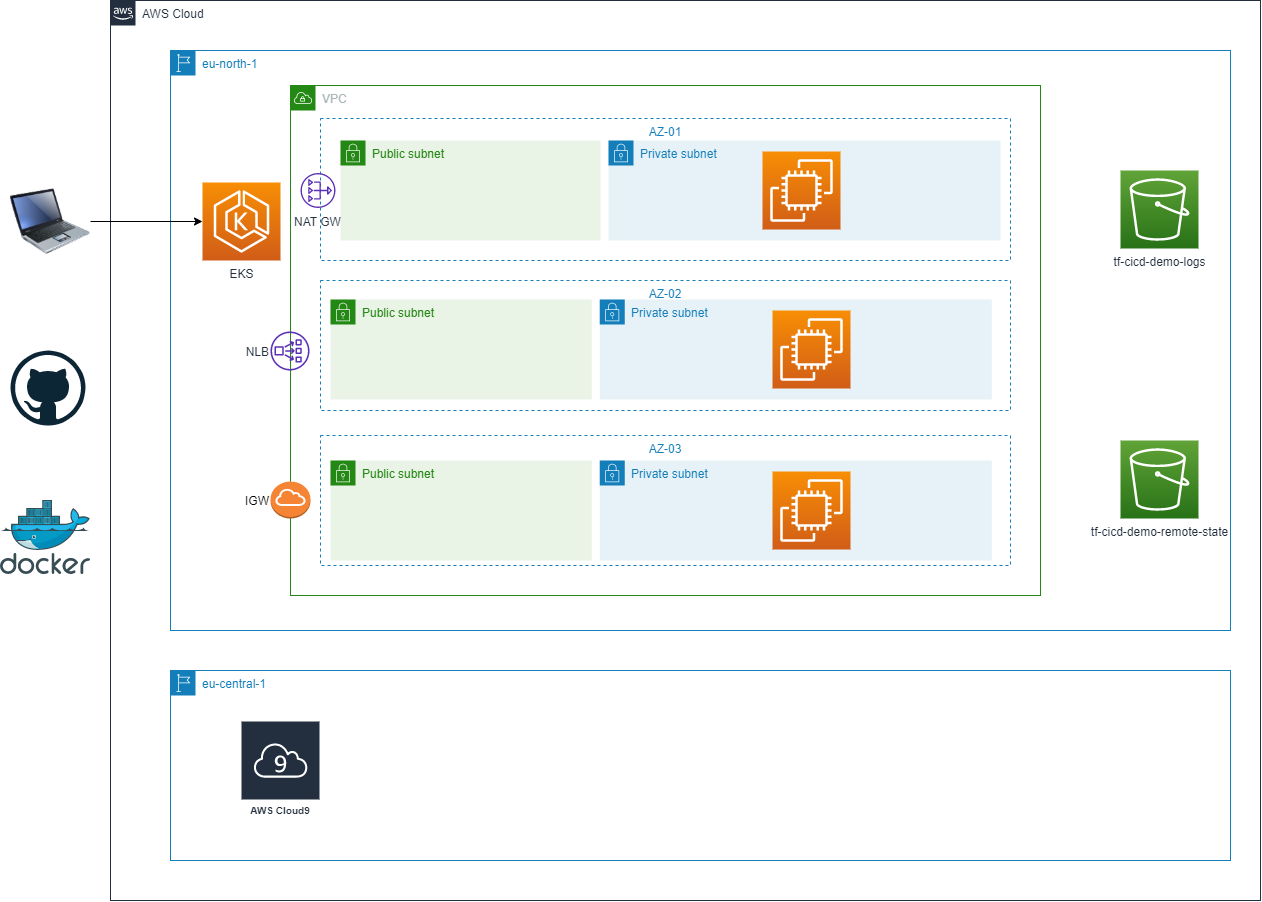

The diagram above was exported from draw.io. Its source (the exported page's mxGraphModel, read from the mxfile embedded in the PNG):
<mxGraphModel dx="1346" dy="1017" grid="1" gridSize="10" guides="1" tooltips="1" connect="1" arrows="1" fold="1" page="1" pageScale="1" pageWidth="850" pageHeight="1100" math="0" shadow="0">
  <root>
    <mxCell id="0" />
    <mxCell id="1" parent="0" />
    <mxCell id="VgtNxZjBWKErLNkY0q8S-3" value="&lt;span tabindex=&quot;-1&quot; class=&quot;&lt;br/&gt;          YNU__jNTudeR_6GXEwegm&lt;br/&gt;          _10BeBXyq-s6r7Rh_ndFM7L&lt;br/&gt;          &lt;br/&gt;        &quot;&gt;eu-north-1&lt;/span&gt;" style="points=[[0,0],[0.25,0],[0.5,0],[0.75,0],[1,0],[1,0.25],[1,0.5],[1,0.75],[1,1],[0.75,1],[0.5,1],[0.25,1],[0,1],[0,0.75],[0,0.5],[0,0.25]];outlineConnect=0;gradientColor=none;html=1;whiteSpace=wrap;fontSize=12;fontStyle=0;shape=mxgraph.aws4.group;grIcon=mxgraph.aws4.group_region;strokeColor=#147EBA;fillColor=none;verticalAlign=top;align=left;spacingLeft=30;fontColor=#147EBA;dashed=0;" parent="1" vertex="1">
      <mxGeometry x="180" y="100" width="1060" height="580" as="geometry" />
    </mxCell>
    <mxCell id="VgtNxZjBWKErLNkY0q8S-1" value="AWS Cloud" style="points=[[0,0],[0.25,0],[0.5,0],[0.75,0],[1,0],[1,0.25],[1,0.5],[1,0.75],[1,1],[0.75,1],[0.5,1],[0.25,1],[0,1],[0,0.75],[0,0.5],[0,0.25]];outlineConnect=0;gradientColor=none;html=1;whiteSpace=wrap;fontSize=12;fontStyle=0;shape=mxgraph.aws4.group;grIcon=mxgraph.aws4.group_aws_cloud_alt;strokeColor=#232F3E;fillColor=none;verticalAlign=top;align=left;spacingLeft=30;fontColor=#232F3E;dashed=0;" parent="1" vertex="1">
      <mxGeometry x="120" y="50" width="1150" height="900" as="geometry" />
    </mxCell>
    <mxCell id="VgtNxZjBWKErLNkY0q8S-2" value="VPC" style="points=[[0,0],[0.25,0],[0.5,0],[0.75,0],[1,0],[1,0.25],[1,0.5],[1,0.75],[1,1],[0.75,1],[0.5,1],[0.25,1],[0,1],[0,0.75],[0,0.5],[0,0.25]];outlineConnect=0;gradientColor=none;html=1;whiteSpace=wrap;fontSize=12;fontStyle=0;shape=mxgraph.aws4.group;grIcon=mxgraph.aws4.group_vpc;strokeColor=#248814;fillColor=none;verticalAlign=top;align=left;spacingLeft=30;fontColor=#AAB7B8;dashed=0;" parent="1" vertex="1">
      <mxGeometry x="300" y="135" width="750" height="510" as="geometry" />
    </mxCell>
    <mxCell id="VgtNxZjBWKErLNkY0q8S-17" value="AZ-01" style="fillColor=none;strokeColor=#147EBA;dashed=1;verticalAlign=top;fontStyle=0;fontColor=#147EBA;" parent="1" vertex="1">
      <mxGeometry x="330" y="168" width="690" height="142" as="geometry" />
    </mxCell>
    <mxCell id="VgtNxZjBWKErLNkY0q8S-5" value="eu-central-1" style="points=[[0,0],[0.25,0],[0.5,0],[0.75,0],[1,0],[1,0.25],[1,0.5],[1,0.75],[1,1],[0.75,1],[0.5,1],[0.25,1],[0,1],[0,0.75],[0,0.5],[0,0.25]];outlineConnect=0;gradientColor=none;html=1;whiteSpace=wrap;fontSize=12;fontStyle=0;shape=mxgraph.aws4.group;grIcon=mxgraph.aws4.group_region;strokeColor=#147EBA;fillColor=none;verticalAlign=top;align=left;spacingLeft=30;fontColor=#147EBA;dashed=0;" parent="1" vertex="1">
      <mxGeometry x="180" y="720" width="1060" height="190" as="geometry" />
    </mxCell>
    <mxCell id="VgtNxZjBWKErLNkY0q8S-7" value="AWS Cloud9" style="outlineConnect=0;fontColor=#232F3E;gradientColor=none;strokeColor=#ffffff;fillColor=#232F3E;dashed=0;verticalLabelPosition=middle;verticalAlign=bottom;align=center;html=1;whiteSpace=wrap;fontSize=10;fontStyle=1;spacing=3;shape=mxgraph.aws4.productIcon;prIcon=mxgraph.aws4.cloud9;" parent="1" vertex="1">
      <mxGeometry x="250" y="770" width="80" height="100" as="geometry" />
    </mxCell>
    <mxCell id="VgtNxZjBWKErLNkY0q8S-8" value="&lt;div class=&quot;header-section__bucket-name ng-binding&quot;&gt;tf-cicd-demo-logs&lt;/div&gt;" style="outlineConnect=0;fontColor=#232F3E;gradientColor=#60A337;gradientDirection=north;fillColor=#277116;strokeColor=#ffffff;dashed=0;verticalLabelPosition=bottom;verticalAlign=top;align=center;html=1;fontSize=12;fontStyle=0;aspect=fixed;shape=mxgraph.aws4.resourceIcon;resIcon=mxgraph.aws4.s3;" parent="1" vertex="1">
      <mxGeometry x="1130" y="220" width="78" height="78" as="geometry" />
    </mxCell>
    <mxCell id="VgtNxZjBWKErLNkY0q8S-9" value="&lt;div class=&quot;header-section__bucket-name ng-binding&quot;&gt;tf-cicd-demo-remote-state&lt;/div&gt;" style="outlineConnect=0;fontColor=#232F3E;gradientColor=#60A337;gradientDirection=north;fillColor=#277116;strokeColor=#ffffff;dashed=0;verticalLabelPosition=bottom;verticalAlign=top;align=center;html=1;fontSize=12;fontStyle=0;aspect=fixed;shape=mxgraph.aws4.resourceIcon;resIcon=mxgraph.aws4.s3;" parent="1" vertex="1">
      <mxGeometry x="1130" y="490" width="78" height="78" as="geometry" />
    </mxCell>
    <mxCell id="VgtNxZjBWKErLNkY0q8S-13" value="Private subnet" style="points=[[0,0],[0.25,0],[0.5,0],[0.75,0],[1,0],[1,0.25],[1,0.5],[1,0.75],[1,1],[0.75,1],[0.5,1],[0.25,1],[0,1],[0,0.75],[0,0.5],[0,0.25]];outlineConnect=0;gradientColor=none;html=1;whiteSpace=wrap;fontSize=12;fontStyle=0;shape=mxgraph.aws4.group;grIcon=mxgraph.aws4.group_security_group;grStroke=0;strokeColor=#147EBA;fillColor=#E6F2F8;verticalAlign=top;align=left;spacingLeft=30;fontColor=#147EBA;dashed=0;" parent="1" vertex="1">
      <mxGeometry x="618" y="190" width="392" height="100" as="geometry" />
    </mxCell>
    <mxCell id="VgtNxZjBWKErLNkY0q8S-14" value="Public subnet" style="points=[[0,0],[0.25,0],[0.5,0],[0.75,0],[1,0],[1,0.25],[1,0.5],[1,0.75],[1,1],[0.75,1],[0.5,1],[0.25,1],[0,1],[0,0.75],[0,0.5],[0,0.25]];outlineConnect=0;gradientColor=none;html=1;whiteSpace=wrap;fontSize=12;fontStyle=0;shape=mxgraph.aws4.group;grIcon=mxgraph.aws4.group_security_group;grStroke=0;strokeColor=#248814;fillColor=#E9F3E6;verticalAlign=top;align=left;spacingLeft=30;fontColor=#248814;dashed=0;" parent="1" vertex="1">
      <mxGeometry x="350" y="190" width="260" height="100" as="geometry" />
    </mxCell>
    <mxCell id="VgtNxZjBWKErLNkY0q8S-16" value="NAT&amp;nbsp;GW" style="outlineConnect=0;fontColor=#232F3E;gradientColor=none;fillColor=#5A30B5;strokeColor=none;dashed=0;verticalLabelPosition=bottom;verticalAlign=top;align=center;html=1;fontSize=12;fontStyle=0;aspect=fixed;pointerEvents=1;shape=mxgraph.aws4.nat_gateway;" parent="1" vertex="1">
      <mxGeometry x="310" y="222.5" width="35" height="35" as="geometry" />
    </mxCell>
    <mxCell id="VgtNxZjBWKErLNkY0q8S-18" value="AZ-02" style="fillColor=none;strokeColor=#147EBA;dashed=1;verticalAlign=top;fontStyle=0;fontColor=#147EBA;" parent="1" vertex="1">
      <mxGeometry x="330" y="330" width="690" height="130" as="geometry" />
    </mxCell>
    <mxCell id="VgtNxZjBWKErLNkY0q8S-19" value="AZ-03" style="fillColor=none;strokeColor=#147EBA;dashed=1;verticalAlign=top;fontStyle=0;fontColor=#147EBA;" parent="1" vertex="1">
      <mxGeometry x="330" y="485" width="690" height="130" as="geometry" />
    </mxCell>
    <mxCell id="VgtNxZjBWKErLNkY0q8S-20" value="Private subnet" style="points=[[0,0],[0.25,0],[0.5,0],[0.75,0],[1,0],[1,0.25],[1,0.5],[1,0.75],[1,1],[0.75,1],[0.5,1],[0.25,1],[0,1],[0,0.75],[0,0.5],[0,0.25]];outlineConnect=0;gradientColor=none;html=1;whiteSpace=wrap;fontSize=12;fontStyle=0;shape=mxgraph.aws4.group;grIcon=mxgraph.aws4.group_security_group;grStroke=0;strokeColor=#147EBA;fillColor=#E6F2F8;verticalAlign=top;align=left;spacingLeft=30;fontColor=#147EBA;dashed=0;" parent="1" vertex="1">
      <mxGeometry x="609.25" y="349" width="392" height="100" as="geometry" />
    </mxCell>
    <mxCell id="VgtNxZjBWKErLNkY0q8S-21" value="Public subnet" style="points=[[0,0],[0.25,0],[0.5,0],[0.75,0],[1,0],[1,0.25],[1,0.5],[1,0.75],[1,1],[0.75,1],[0.5,1],[0.25,1],[0,1],[0,0.75],[0,0.5],[0,0.25]];outlineConnect=0;gradientColor=none;html=1;whiteSpace=wrap;fontSize=12;fontStyle=0;shape=mxgraph.aws4.group;grIcon=mxgraph.aws4.group_security_group;grStroke=0;strokeColor=#248814;fillColor=#E9F3E6;verticalAlign=top;align=left;spacingLeft=30;fontColor=#248814;dashed=0;" parent="1" vertex="1">
      <mxGeometry x="340" y="349" width="261.25" height="100" as="geometry" />
    </mxCell>
    <mxCell id="VgtNxZjBWKErLNkY0q8S-22" value="Private subnet" style="points=[[0,0],[0.25,0],[0.5,0],[0.75,0],[1,0],[1,0.25],[1,0.5],[1,0.75],[1,1],[0.75,1],[0.5,1],[0.25,1],[0,1],[0,0.75],[0,0.5],[0,0.25]];outlineConnect=0;gradientColor=none;html=1;whiteSpace=wrap;fontSize=12;fontStyle=0;shape=mxgraph.aws4.group;grIcon=mxgraph.aws4.group_security_group;grStroke=0;strokeColor=#147EBA;fillColor=#E6F2F8;verticalAlign=top;align=left;spacingLeft=30;fontColor=#147EBA;dashed=0;" parent="1" vertex="1">
      <mxGeometry x="609.25" y="510" width="392" height="100" as="geometry" />
    </mxCell>
    <mxCell id="VgtNxZjBWKErLNkY0q8S-23" value="Public subnet" style="points=[[0,0],[0.25,0],[0.5,0],[0.75,0],[1,0],[1,0.25],[1,0.5],[1,0.75],[1,1],[0.75,1],[0.5,1],[0.25,1],[0,1],[0,0.75],[0,0.5],[0,0.25]];outlineConnect=0;gradientColor=none;html=1;whiteSpace=wrap;fontSize=12;fontStyle=0;shape=mxgraph.aws4.group;grIcon=mxgraph.aws4.group_security_group;grStroke=0;strokeColor=#248814;fillColor=#E9F3E6;verticalAlign=top;align=left;spacingLeft=30;fontColor=#248814;dashed=0;" parent="1" vertex="1">
      <mxGeometry x="340" y="510" width="261.25" height="100" as="geometry" />
    </mxCell>
    <mxCell id="VgtNxZjBWKErLNkY0q8S-24" value="IGW" style="outlineConnect=0;dashed=0;verticalLabelPosition=middle;verticalAlign=middle;align=right;html=1;shape=mxgraph.aws3.internet_gateway;fillColor=#F58534;gradientColor=none;labelPosition=left;" parent="1" vertex="1">
      <mxGeometry x="280" y="531" width="40" height="37" as="geometry" />
    </mxCell>
    <mxCell id="GICbupmeAchRQpEwZDpq-3" value="" style="outlineConnect=0;fontColor=#232F3E;gradientColor=#F78E04;gradientDirection=north;fillColor=#D05C17;strokeColor=#ffffff;dashed=0;verticalLabelPosition=bottom;verticalAlign=top;align=center;html=1;fontSize=12;fontStyle=0;aspect=fixed;shape=mxgraph.aws4.resourceIcon;resIcon=mxgraph.aws4.ec2;" vertex="1" parent="1">
      <mxGeometry x="772" y="201" width="78" height="78" as="geometry" />
    </mxCell>
    <mxCell id="GICbupmeAchRQpEwZDpq-4" value="" style="outlineConnect=0;fontColor=#232F3E;gradientColor=#F78E04;gradientDirection=north;fillColor=#D05C17;strokeColor=#ffffff;dashed=0;verticalLabelPosition=bottom;verticalAlign=top;align=center;html=1;fontSize=12;fontStyle=0;aspect=fixed;shape=mxgraph.aws4.resourceIcon;resIcon=mxgraph.aws4.ec2;" vertex="1" parent="1">
      <mxGeometry x="782" y="360" width="78" height="78" as="geometry" />
    </mxCell>
    <mxCell id="GICbupmeAchRQpEwZDpq-7" style="edgeStyle=orthogonalEdgeStyle;rounded=0;orthogonalLoop=1;jettySize=auto;html=1;" edge="1" parent="1" source="GICbupmeAchRQpEwZDpq-5" target="GICbupmeAchRQpEwZDpq-6">
      <mxGeometry relative="1" as="geometry" />
    </mxCell>
    <mxCell id="GICbupmeAchRQpEwZDpq-5" value="" style="image;html=1;image=img/lib/clip_art/computers/Laptop_128x128.png" vertex="1" parent="1">
      <mxGeometry x="20" y="231" width="80" height="80" as="geometry" />
    </mxCell>
    <mxCell id="GICbupmeAchRQpEwZDpq-6" value="EKS" style="outlineConnect=0;fontColor=#232F3E;gradientColor=#F78E04;gradientDirection=north;fillColor=#D05C17;strokeColor=#ffffff;dashed=0;verticalLabelPosition=bottom;verticalAlign=top;align=center;html=1;fontSize=12;fontStyle=0;aspect=fixed;shape=mxgraph.aws4.resourceIcon;resIcon=mxgraph.aws4.eks;" vertex="1" parent="1">
      <mxGeometry x="212" y="232" width="78" height="78" as="geometry" />
    </mxCell>
    <mxCell id="25lSrUZlMWXPJqxkmomT-1" value="" style="outlineConnect=0;fontColor=#232F3E;gradientColor=#F78E04;gradientDirection=north;fillColor=#D05C17;strokeColor=#ffffff;dashed=0;verticalLabelPosition=bottom;verticalAlign=top;align=center;html=1;fontSize=12;fontStyle=0;aspect=fixed;shape=mxgraph.aws4.resourceIcon;resIcon=mxgraph.aws4.ec2;" vertex="1" parent="1">
      <mxGeometry x="782" y="521" width="78" height="78" as="geometry" />
    </mxCell>
    <mxCell id="m1wkkm3twU42DayfSqle-1" value="NLB" style="outlineConnect=0;fontColor=#232F3E;gradientColor=none;fillColor=#5A30B5;strokeColor=none;dashed=0;verticalLabelPosition=middle;verticalAlign=middle;align=right;html=1;fontSize=12;fontStyle=0;aspect=fixed;pointerEvents=1;shape=mxgraph.aws4.network_load_balancer;labelPosition=left;" vertex="1" parent="1">
      <mxGeometry x="280" y="381" width="39" height="39" as="geometry" />
    </mxCell>
    <mxCell id="-iNxGKG6LeHTGMnW3Kpn-1" value="" style="dashed=0;outlineConnect=0;html=1;align=center;labelPosition=center;verticalLabelPosition=bottom;verticalAlign=top;shape=mxgraph.weblogos.github" vertex="1" parent="1">
      <mxGeometry x="20" y="400" width="75" height="75" as="geometry" />
    </mxCell>
    <mxCell id="-iNxGKG6LeHTGMnW3Kpn-2" value="" style="aspect=fixed;html=1;points=[];align=center;image;fontSize=12;image=img/lib/mscae/Docker.svg;" vertex="1" parent="1">
      <mxGeometry x="10" y="550" width="90" height="73.8" as="geometry" />
    </mxCell>
  </root>
</mxGraphModel>